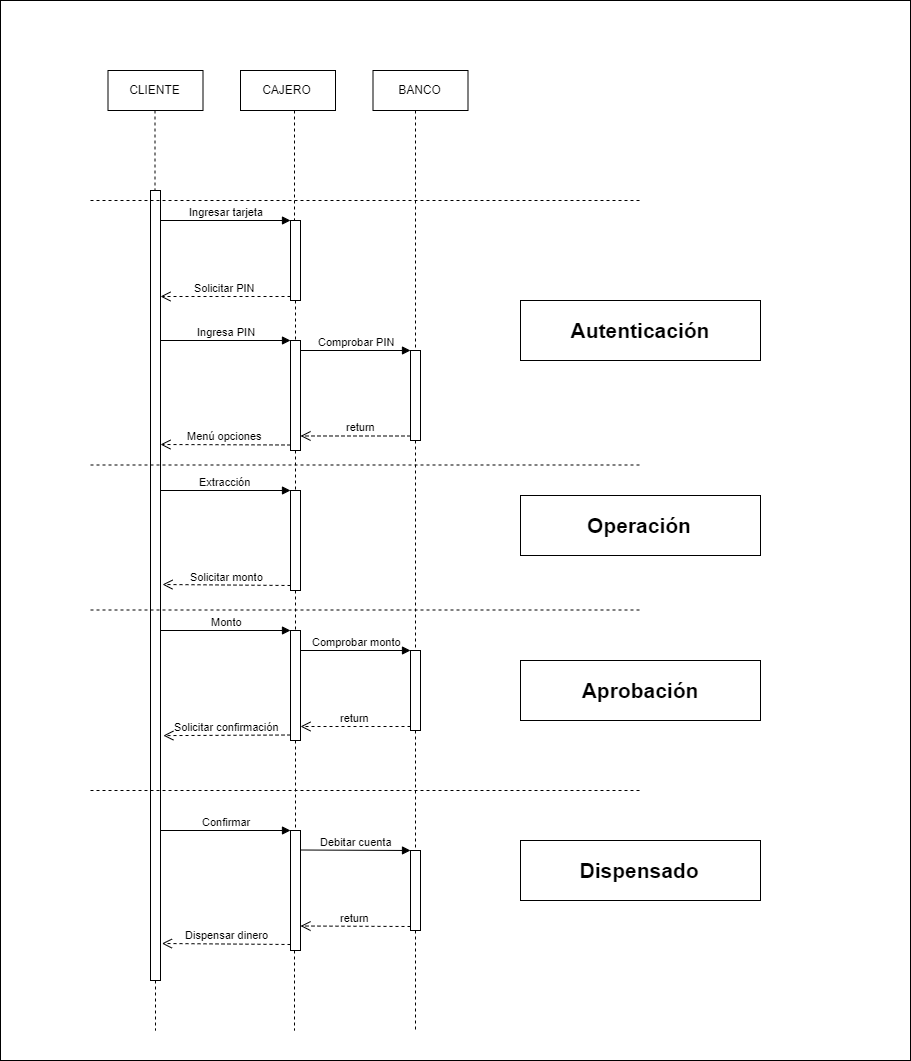

The diagram above was exported from draw.io. Its source (the exported page's mxGraphModel, read from the mxfile embedded in the PNG):
<mxGraphModel dx="2956" dy="1986" grid="1" gridSize="10" guides="1" tooltips="1" connect="1" arrows="1" fold="1" page="1" pageScale="1" pageWidth="1100" pageHeight="850" background="#ffffff" math="0" shadow="0">
  <root>
    <mxCell id="0" />
    <mxCell id="1" parent="0" />
    <mxCell id="VQichgunuAwUSgnBjcww-3" value="Ingresar tarjeta" style="html=1;verticalAlign=bottom;endArrow=block;entryX=0;entryY=0;" edge="1" target="VQichgunuAwUSgnBjcww-2" parent="1">
      <mxGeometry relative="1" as="geometry">
        <mxPoint x="110" y="190" as="sourcePoint" />
      </mxGeometry>
    </mxCell>
    <mxCell id="VQichgunuAwUSgnBjcww-4" value="Solicitar PIN" style="html=1;verticalAlign=bottom;endArrow=open;dashed=1;endSize=8;exitX=0;exitY=0.95;" edge="1" source="VQichgunuAwUSgnBjcww-2" parent="1">
      <mxGeometry relative="1" as="geometry">
        <mxPoint x="110" y="266" as="targetPoint" />
      </mxGeometry>
    </mxCell>
    <mxCell id="VQichgunuAwUSgnBjcww-6" value="Ingresa PIN" style="html=1;verticalAlign=bottom;endArrow=block;entryX=0;entryY=0;" edge="1" target="VQichgunuAwUSgnBjcww-5" parent="1">
      <mxGeometry relative="1" as="geometry">
        <mxPoint x="110" y="310" as="sourcePoint" />
      </mxGeometry>
    </mxCell>
    <mxCell id="VQichgunuAwUSgnBjcww-7" value="Menú opciones" style="html=1;verticalAlign=bottom;endArrow=open;dashed=1;endSize=8;exitX=0;exitY=0.95;" edge="1" source="VQichgunuAwUSgnBjcww-5" parent="1">
      <mxGeometry relative="1" as="geometry">
        <mxPoint x="110" y="414" as="targetPoint" />
      </mxGeometry>
    </mxCell>
    <mxCell id="VQichgunuAwUSgnBjcww-9" value="Comprobar PIN" style="html=1;verticalAlign=bottom;endArrow=block;entryX=0;entryY=0;" edge="1" target="VQichgunuAwUSgnBjcww-8" parent="1">
      <mxGeometry relative="1" as="geometry">
        <mxPoint x="250" y="320" as="sourcePoint" />
      </mxGeometry>
    </mxCell>
    <mxCell id="VQichgunuAwUSgnBjcww-10" value="return" style="html=1;verticalAlign=bottom;endArrow=open;dashed=1;endSize=8;exitX=0;exitY=0.95;entryX=1;entryY=0.868;entryDx=0;entryDy=0;entryPerimeter=0;" edge="1" source="VQichgunuAwUSgnBjcww-8" parent="1" target="VQichgunuAwUSgnBjcww-5">
      <mxGeometry x="-0.0909" relative="1" as="geometry">
        <mxPoint x="250" y="396" as="targetPoint" />
        <mxPoint as="offset" />
      </mxGeometry>
    </mxCell>
    <mxCell id="VQichgunuAwUSgnBjcww-12" value="Extracción&amp;nbsp;" style="html=1;verticalAlign=bottom;endArrow=block;entryX=0;entryY=0;" edge="1" target="VQichgunuAwUSgnBjcww-11" parent="1">
      <mxGeometry relative="1" as="geometry">
        <mxPoint x="110" y="460" as="sourcePoint" />
      </mxGeometry>
    </mxCell>
    <mxCell id="VQichgunuAwUSgnBjcww-13" value="Solicitar monto" style="html=1;verticalAlign=bottom;endArrow=open;dashed=1;endSize=8;exitX=0;exitY=0.95;" edge="1" source="VQichgunuAwUSgnBjcww-11" parent="1">
      <mxGeometry relative="1" as="geometry">
        <mxPoint x="112" y="554" as="targetPoint" />
      </mxGeometry>
    </mxCell>
    <mxCell id="VQichgunuAwUSgnBjcww-15" value="Monto" style="html=1;verticalAlign=bottom;endArrow=block;entryX=0;entryY=0;" edge="1" target="VQichgunuAwUSgnBjcww-14" parent="1">
      <mxGeometry relative="1" as="geometry">
        <mxPoint x="110" y="600" as="sourcePoint" />
      </mxGeometry>
    </mxCell>
    <mxCell id="VQichgunuAwUSgnBjcww-16" value="Solicitar confirmación" style="html=1;verticalAlign=bottom;endArrow=open;dashed=1;endSize=8;exitX=0;exitY=0.95;entryX=1.286;entryY=0.69;entryDx=0;entryDy=0;entryPerimeter=0;" edge="1" source="VQichgunuAwUSgnBjcww-14" parent="1" target="VQichgunuAwUSgnBjcww-1">
      <mxGeometry relative="1" as="geometry">
        <mxPoint x="120" y="705" as="targetPoint" />
      </mxGeometry>
    </mxCell>
    <mxCell id="VQichgunuAwUSgnBjcww-18" value="Comprobar monto" style="html=1;verticalAlign=bottom;endArrow=block;entryX=0;entryY=0;" edge="1" target="VQichgunuAwUSgnBjcww-17" parent="1">
      <mxGeometry relative="1" as="geometry">
        <mxPoint x="250" y="620" as="sourcePoint" />
      </mxGeometry>
    </mxCell>
    <mxCell id="VQichgunuAwUSgnBjcww-19" value="return" style="html=1;verticalAlign=bottom;endArrow=open;dashed=1;endSize=8;exitX=0;exitY=0.95;" edge="1" source="VQichgunuAwUSgnBjcww-17" parent="1">
      <mxGeometry relative="1" as="geometry">
        <mxPoint x="250" y="696" as="targetPoint" />
      </mxGeometry>
    </mxCell>
    <mxCell id="VQichgunuAwUSgnBjcww-24" value="Confirmar" style="html=1;verticalAlign=bottom;endArrow=block;entryX=0;entryY=0;" edge="1" target="VQichgunuAwUSgnBjcww-23" parent="1">
      <mxGeometry relative="1" as="geometry">
        <mxPoint x="110" y="800" as="sourcePoint" />
      </mxGeometry>
    </mxCell>
    <mxCell id="VQichgunuAwUSgnBjcww-25" value="Dispensar dinero" style="html=1;verticalAlign=bottom;endArrow=open;dashed=1;endSize=8;exitX=0;exitY=0.95;entryX=1.14;entryY=0.963;entryDx=0;entryDy=0;entryPerimeter=0;" edge="1" source="VQichgunuAwUSgnBjcww-23" parent="1">
      <mxGeometry relative="1" as="geometry">
        <mxPoint x="111.40000000000009" y="912.99" as="targetPoint" />
      </mxGeometry>
    </mxCell>
    <mxCell id="VQichgunuAwUSgnBjcww-27" value="Debitar cuenta" style="html=1;verticalAlign=bottom;endArrow=block;entryX=0;entryY=0;" edge="1" target="VQichgunuAwUSgnBjcww-26" parent="1">
      <mxGeometry relative="1" as="geometry">
        <mxPoint x="250" y="819.5" as="sourcePoint" />
      </mxGeometry>
    </mxCell>
    <mxCell id="VQichgunuAwUSgnBjcww-28" value="return" style="html=1;verticalAlign=bottom;endArrow=open;dashed=1;endSize=8;exitX=0;exitY=0.95;" edge="1" source="VQichgunuAwUSgnBjcww-26" parent="1">
      <mxGeometry relative="1" as="geometry">
        <mxPoint x="250" y="895.5" as="targetPoint" />
      </mxGeometry>
    </mxCell>
    <mxCell id="VQichgunuAwUSgnBjcww-29" value="" style="endArrow=none;dashed=1;html=1;" edge="1" parent="1" source="VQichgunuAwUSgnBjcww-1">
      <mxGeometry width="50" height="50" relative="1" as="geometry">
        <mxPoint x="104.5" y="80" as="sourcePoint" />
        <mxPoint x="105" y="1000" as="targetPoint" />
      </mxGeometry>
    </mxCell>
    <mxCell id="VQichgunuAwUSgnBjcww-30" value="" style="endArrow=none;dashed=1;html=1;" edge="1" parent="1" source="VQichgunuAwUSgnBjcww-23">
      <mxGeometry width="50" height="50" relative="1" as="geometry">
        <mxPoint x="244" y="130" as="sourcePoint" />
        <mxPoint x="244" y="1000" as="targetPoint" />
      </mxGeometry>
    </mxCell>
    <mxCell id="VQichgunuAwUSgnBjcww-31" value="" style="endArrow=none;dashed=1;html=1;" edge="1" parent="1" source="VQichgunuAwUSgnBjcww-26">
      <mxGeometry width="50" height="50" relative="1" as="geometry">
        <mxPoint x="364.5" y="120" as="sourcePoint" />
        <mxPoint x="365" y="1000" as="targetPoint" />
      </mxGeometry>
    </mxCell>
    <mxCell id="VQichgunuAwUSgnBjcww-17" value="" style="html=1;points=[];perimeter=orthogonalPerimeter;" vertex="1" parent="1">
      <mxGeometry x="360" y="620" width="10" height="80" as="geometry" />
    </mxCell>
    <mxCell id="VQichgunuAwUSgnBjcww-32" value="" style="endArrow=none;dashed=1;html=1;" edge="1" parent="1" source="VQichgunuAwUSgnBjcww-8" target="VQichgunuAwUSgnBjcww-17">
      <mxGeometry width="50" height="50" relative="1" as="geometry">
        <mxPoint x="364.5" y="70" as="sourcePoint" />
        <mxPoint x="364.5" y="890" as="targetPoint" />
      </mxGeometry>
    </mxCell>
    <mxCell id="VQichgunuAwUSgnBjcww-26" value="" style="html=1;points=[];perimeter=orthogonalPerimeter;" vertex="1" parent="1">
      <mxGeometry x="360" y="820" width="10" height="80" as="geometry" />
    </mxCell>
    <mxCell id="VQichgunuAwUSgnBjcww-33" value="" style="endArrow=none;dashed=1;html=1;" edge="1" parent="1" source="VQichgunuAwUSgnBjcww-17" target="VQichgunuAwUSgnBjcww-26">
      <mxGeometry width="50" height="50" relative="1" as="geometry">
        <mxPoint x="364.5" y="700" as="sourcePoint" />
        <mxPoint x="364.5" y="890" as="targetPoint" />
      </mxGeometry>
    </mxCell>
    <mxCell id="VQichgunuAwUSgnBjcww-14" value="" style="html=1;points=[];perimeter=orthogonalPerimeter;fillColor=#ffffff;" vertex="1" parent="1">
      <mxGeometry x="240" y="600" width="10" height="110" as="geometry" />
    </mxCell>
    <mxCell id="VQichgunuAwUSgnBjcww-34" value="" style="endArrow=none;dashed=1;html=1;" edge="1" parent="1" source="VQichgunuAwUSgnBjcww-11" target="VQichgunuAwUSgnBjcww-14">
      <mxGeometry width="50" height="50" relative="1" as="geometry">
        <mxPoint x="244" y="80" as="sourcePoint" />
        <mxPoint x="244" y="900" as="targetPoint" />
      </mxGeometry>
    </mxCell>
    <mxCell id="VQichgunuAwUSgnBjcww-11" value="" style="html=1;points=[];perimeter=orthogonalPerimeter;" vertex="1" parent="1">
      <mxGeometry x="240" y="460" width="10" height="100" as="geometry" />
    </mxCell>
    <mxCell id="VQichgunuAwUSgnBjcww-35" value="" style="endArrow=none;dashed=1;html=1;" edge="1" parent="1" source="VQichgunuAwUSgnBjcww-5" target="VQichgunuAwUSgnBjcww-11">
      <mxGeometry width="50" height="50" relative="1" as="geometry">
        <mxPoint x="244" y="80" as="sourcePoint" />
        <mxPoint x="244" y="600" as="targetPoint" />
      </mxGeometry>
    </mxCell>
    <mxCell id="VQichgunuAwUSgnBjcww-5" value="" style="html=1;points=[];perimeter=orthogonalPerimeter;" vertex="1" parent="1">
      <mxGeometry x="240" y="310" width="10" height="110" as="geometry" />
    </mxCell>
    <mxCell id="VQichgunuAwUSgnBjcww-36" value="" style="endArrow=none;dashed=1;html=1;" edge="1" parent="1" source="VQichgunuAwUSgnBjcww-2" target="VQichgunuAwUSgnBjcww-5">
      <mxGeometry width="50" height="50" relative="1" as="geometry">
        <mxPoint x="244" y="80" as="sourcePoint" />
        <mxPoint x="244" y="460" as="targetPoint" />
      </mxGeometry>
    </mxCell>
    <mxCell id="VQichgunuAwUSgnBjcww-8" value="" style="html=1;points=[];perimeter=orthogonalPerimeter;" vertex="1" parent="1">
      <mxGeometry x="360" y="320" width="10" height="90" as="geometry" />
    </mxCell>
    <mxCell id="VQichgunuAwUSgnBjcww-37" value="" style="endArrow=none;dashed=1;html=1;" edge="1" parent="1" target="VQichgunuAwUSgnBjcww-8">
      <mxGeometry width="50" height="50" relative="1" as="geometry">
        <mxPoint x="365" y="80" as="sourcePoint" />
        <mxPoint x="364.5" y="620" as="targetPoint" />
      </mxGeometry>
    </mxCell>
    <mxCell id="VQichgunuAwUSgnBjcww-2" value="" style="html=1;points=[];perimeter=orthogonalPerimeter;" vertex="1" parent="1">
      <mxGeometry x="240" y="190" width="10" height="80" as="geometry" />
    </mxCell>
    <mxCell id="VQichgunuAwUSgnBjcww-38" value="" style="endArrow=none;dashed=1;html=1;" edge="1" parent="1" target="VQichgunuAwUSgnBjcww-2">
      <mxGeometry width="50" height="50" relative="1" as="geometry">
        <mxPoint x="244" y="80" as="sourcePoint" />
        <mxPoint x="244" y="310" as="targetPoint" />
      </mxGeometry>
    </mxCell>
    <mxCell id="VQichgunuAwUSgnBjcww-1" value="" style="html=1;points=[];perimeter=orthogonalPerimeter;" vertex="1" parent="1">
      <mxGeometry x="100" y="160" width="10" height="790" as="geometry" />
    </mxCell>
    <mxCell id="VQichgunuAwUSgnBjcww-39" value="" style="endArrow=none;dashed=1;html=1;" edge="1" parent="1" target="VQichgunuAwUSgnBjcww-1">
      <mxGeometry width="50" height="50" relative="1" as="geometry">
        <mxPoint x="104.5" y="80" as="sourcePoint" />
        <mxPoint x="104.5" y="900" as="targetPoint" />
      </mxGeometry>
    </mxCell>
    <mxCell id="VQichgunuAwUSgnBjcww-23" value="" style="html=1;points=[];perimeter=orthogonalPerimeter;" vertex="1" parent="1">
      <mxGeometry x="240" y="800" width="10" height="120" as="geometry" />
    </mxCell>
    <mxCell id="VQichgunuAwUSgnBjcww-40" value="" style="endArrow=none;dashed=1;html=1;" edge="1" parent="1" source="VQichgunuAwUSgnBjcww-14" target="VQichgunuAwUSgnBjcww-23">
      <mxGeometry width="50" height="50" relative="1" as="geometry">
        <mxPoint x="244" y="710" as="sourcePoint" />
        <mxPoint x="244" y="900" as="targetPoint" />
      </mxGeometry>
    </mxCell>
    <mxCell id="VQichgunuAwUSgnBjcww-41" value="CLIENTE" style="rounded=0;whiteSpace=wrap;html=1;fillColor=#ffffff;" vertex="1" parent="1">
      <mxGeometry x="57.5" y="40" width="95" height="40" as="geometry" />
    </mxCell>
    <mxCell id="VQichgunuAwUSgnBjcww-44" value="CAJERO" style="rounded=0;whiteSpace=wrap;html=1;fillColor=#ffffff;" vertex="1" parent="1">
      <mxGeometry x="190" y="40" width="95" height="40" as="geometry" />
    </mxCell>
    <mxCell id="VQichgunuAwUSgnBjcww-45" value="BANCO" style="rounded=0;whiteSpace=wrap;html=1;fillColor=#ffffff;" vertex="1" parent="1">
      <mxGeometry x="322.5" y="40" width="95" height="40" as="geometry" />
    </mxCell>
    <mxCell id="VQichgunuAwUSgnBjcww-46" value="" style="endArrow=none;dashed=1;html=1;" edge="1" parent="1">
      <mxGeometry width="50" height="50" relative="1" as="geometry">
        <mxPoint x="40" y="170" as="sourcePoint" />
        <mxPoint x="590" y="170" as="targetPoint" />
      </mxGeometry>
    </mxCell>
    <mxCell id="VQichgunuAwUSgnBjcww-47" value="" style="endArrow=none;dashed=1;html=1;" edge="1" parent="1">
      <mxGeometry width="50" height="50" relative="1" as="geometry">
        <mxPoint x="40" y="434.5" as="sourcePoint" />
        <mxPoint x="590" y="434.5" as="targetPoint" />
      </mxGeometry>
    </mxCell>
    <mxCell id="VQichgunuAwUSgnBjcww-48" value="" style="endArrow=none;dashed=1;html=1;" edge="1" parent="1">
      <mxGeometry width="50" height="50" relative="1" as="geometry">
        <mxPoint x="40" y="579.5" as="sourcePoint" />
        <mxPoint x="590" y="579.5" as="targetPoint" />
      </mxGeometry>
    </mxCell>
    <mxCell id="VQichgunuAwUSgnBjcww-49" value="" style="endArrow=none;dashed=1;html=1;" edge="1" parent="1">
      <mxGeometry width="50" height="50" relative="1" as="geometry">
        <mxPoint x="40" y="760" as="sourcePoint" />
        <mxPoint x="590" y="760" as="targetPoint" />
      </mxGeometry>
    </mxCell>
    <mxCell id="VQichgunuAwUSgnBjcww-50" value="&lt;font style=&quot;font-size: 21px&quot;&gt;&lt;b&gt;Autenticación&lt;/b&gt;&lt;/font&gt;" style="rounded=0;whiteSpace=wrap;html=1;fillColor=#ffffff;" vertex="1" parent="1">
      <mxGeometry x="470" y="270" width="240" height="60" as="geometry" />
    </mxCell>
    <mxCell id="VQichgunuAwUSgnBjcww-51" value="&lt;font style=&quot;font-size: 21px&quot;&gt;&lt;b&gt;Operación&lt;/b&gt;&lt;/font&gt;" style="rounded=0;whiteSpace=wrap;html=1;fillColor=#ffffff;" vertex="1" parent="1">
      <mxGeometry x="470" y="465" width="240" height="60" as="geometry" />
    </mxCell>
    <mxCell id="VQichgunuAwUSgnBjcww-52" value="&lt;font style=&quot;font-size: 21px&quot;&gt;&lt;b&gt;Aprobación&lt;/b&gt;&lt;/font&gt;" style="rounded=0;whiteSpace=wrap;html=1;fillColor=#ffffff;" vertex="1" parent="1">
      <mxGeometry x="470" y="630" width="240" height="60" as="geometry" />
    </mxCell>
    <mxCell id="VQichgunuAwUSgnBjcww-53" value="&lt;font style=&quot;font-size: 21px&quot;&gt;&lt;b&gt;Dispensado&lt;/b&gt;&lt;/font&gt;" style="rounded=0;whiteSpace=wrap;html=1;fillColor=#ffffff;" vertex="1" parent="1">
      <mxGeometry x="470" y="810" width="240" height="60" as="geometry" />
    </mxCell>
    <mxCell id="VQichgunuAwUSgnBjcww-54" value="" style="rounded=0;whiteSpace=wrap;html=1;fillColor=none;" vertex="1" parent="1">
      <mxGeometry x="-50" y="-30" width="910" height="1060" as="geometry" />
    </mxCell>
  </root>
</mxGraphModel>